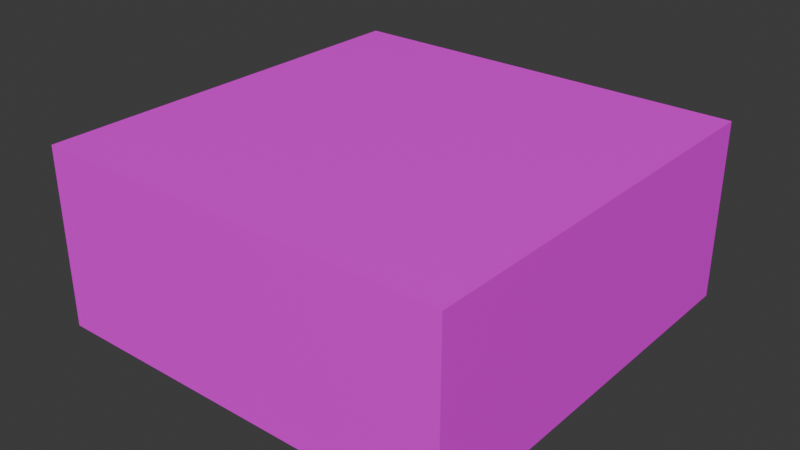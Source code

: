 # Source: armored_suitcase.blend  (saved by Blender 4.4.30; exported with 4.5.12 LTS)
import bpy
from mathutils import Matrix  # noqa: F401  (used for matrix-valued properties, if any)

bpy.ops.wm.read_factory_settings(use_empty=True)
scene = bpy.context.scene
scene.name = 'Scene'

# ---- collections
col_collection = bpy.data.collections.new('Collection'); scene.collection.children.link(col_collection)

# ---- images (referenced by path relative to the original .blend; pixels are not part of the script)
import os
ASSET_DIR = os.environ.get("B2B_ASSET_DIR", "")  # directory of the original .blend (textures are referenced by path, not embedded)
HERE = os.path.dirname(os.path.abspath(__file__))  # packed textures are extracted next to this script under _unpacked/

def load_image(name, relpath, width, height, colorspace="sRGB"):
    """Load a texture the original file referenced (path relative to the .blend, or extracted next to this script)."""
    p = next((c for c in (os.path.join(HERE, relpath), os.path.join(ASSET_DIR, relpath)) if relpath and os.path.exists(c)), "")
    if p:
        img = bpy.data.images.load(p, check_existing=True)
        img.name = name
    else:  # same state as the original file: an image datablock whose file is absent (Cycles renders it pink)
        img = bpy.data.images.new(name, width, height)
        img.source = "FILE"
        img.filepath = "//" + (relpath or name)
    img.colorspace_settings.name = colorspace
    return img
img_armored_suitcase = load_image('armored_suitcase', 'armored_suitcase.png', 1024, 1024, 'sRGB')

# ---- materials (node trees are filled in below, after node groups)
mat_armored_suitcase = bpy.data.materials.new('armored_suitcase')

# ---- material node trees
mat_armored_suitcase.use_nodes = True; mat_armored_suitcase.node_tree.nodes.clear()
_N = mat_armored_suitcase.node_tree.nodes; _L = mat_armored_suitcase.node_tree.links
n0 = _N.new('ShaderNodeBsdfPrincipled'); n0.name = 'Principled BSDF'; n0.location = (10, 300)
n1 = _N.new('ShaderNodeOutputMaterial'); n1.name = 'Material Output'; n1.location = (300, 300)
n2 = _N.new('ShaderNodeTexImage'); n2.name = 'Image Texture'; n2.location = (-280, 280)
n2.image = img_armored_suitcase
n2.interpolation = 'Closest'
_L.new(n0.outputs[0], n1.inputs[0])
_L.new(n2.outputs[0], n0.inputs[0])
n1.is_active_output = True

# ---- world
world_world = bpy.data.worlds.new('World'); scene.world = world_world
world_world.use_nodes = True; world_world.node_tree.nodes.clear()
_N = world_world.node_tree.nodes; _L = world_world.node_tree.links
n0 = _N.new('ShaderNodeOutputWorld'); n0.name = 'World Output'; n0.location = (300, 300)
n1 = _N.new('ShaderNodeBackground'); n1.name = 'Background'; n1.location = (10, 300)
n1.inputs[0].default_value = (0.05088, 0.05088, 0.05088, 1.0)
_L.new(n1.outputs[0], n0.inputs[0])
n0.is_active_output = True
world_world.color = (0.05088, 0.05088, 0.05088)
world_world.sun_shadow_jitter_overblur = 0.0

# ---- meshes
me_cube_001 = bpy.data.meshes.new('Cube.001')
me_cube_001.from_pydata([(-0.5032, -0.5032, -0.0008742), (-0.5032, -0.5032, 0.4317), (-0.5032, 0.5032, -0.0008742), (-0.5032, 0.5032, 0.4317), (0.5032, -0.5032, -0.0008742), (0.5032, -0.5032, 0.4317), (0.5032, 0.5032, -0.0008742), (0.5032, 0.5032, 0.4317)], [], [(0, 1, 3, 2), (2, 3, 7, 6), (6, 7, 5, 4), (4, 5, 1, 0), (2, 6, 4, 0), (7, 3, 1, 5)])
_uv = me_cube_001.uv_layers.new(name='UVMap')
_uv.uv.foreach_set('vector', [0.375, 0.0, 0.625, 0.0, 0.625, 0.25, 0.375, 0.25, 0.375, 0.25, 0.625, 0.25, 0.625, 0.5, 0.375, 0.5, 0.375, 0.5, 0.625, 0.5, 0.625, 0.75, 0.375, 0.75, 0.375, 0.75, 0.625, 0.75, 0.625, 1.0, 0.375, 1.0, 0.125, 0.5, 0.375, 0.5, 0.375, 0.75, 0.125, 0.75, 0.625, 0.5, 0.875, 0.5, 0.875, 0.75, 0.625, 0.75])
me_cube_001.materials.append(mat_armored_suitcase)
me_cube_001.update()

# ---- objects
ob_armored_suitcase = bpy.data.objects.new('armored_suitcase', me_cube_001)

# ---- transforms, parenting, visibility, modifiers, constraints
ob_armored_suitcase.location = (0.0, 0.0, 0.0)

# ---- collection membership
col_collection.objects.link(ob_armored_suitcase)

# ---- scene / render settings (as saved in the file)
scene.frame_start = 1; scene.frame_end = 250; scene.frame_set(1)
scene.render.engine = 'CYCLES'
scene.cycles.bake_type = 'DIFFUSE'
bpy.context.view_layer.update()

# ---- added for rendering (the .blend has no active camera and no usable light): camera, sun
cam_auto = bpy.data.cameras.new('AutoCamera')
cam_auto.lens = 50.0
cam_auto.sensor_width = 36.0
cam_auto.clip_end = 1000.0
ob_auto_camera = bpy.data.objects.new('AutoCamera', cam_auto)
scene.collection.objects.link(ob_auto_camera)
ob_auto_camera.location = (1.37629, -1.65154, 1.31643)
ob_auto_camera.rotation_euler = (1.09748, -7.21219e-08, 0.694738)
scene.camera = ob_auto_camera
light_auto_sun = bpy.data.lights.new('AutoSun', 'SUN')
light_auto_sun.energy = 3.0
light_auto_sun.angle = 0.0523599
ob_auto_sun = bpy.data.objects.new('AutoSun', light_auto_sun)
scene.collection.objects.link(ob_auto_sun)
ob_auto_sun.rotation_euler = (0.872665, 0.174533, 0.523599)
bpy.context.view_layer.update()
